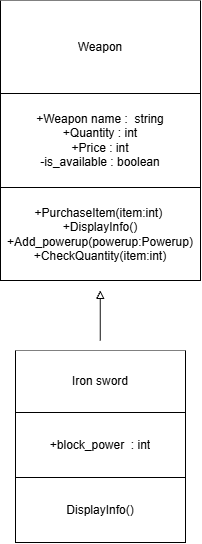

The diagram above was exported from draw.io. Its source (the exported page's mxGraphModel, read from the mxfile embedded in the PNG):
<mxGraphModel dx="1030" dy="608" grid="1" gridSize="10" guides="1" tooltips="1" connect="1" arrows="1" fold="1" page="1" pageScale="1" pageWidth="850" pageHeight="1100" math="0" shadow="0">
  <root>
    <mxCell id="0" />
    <mxCell id="1" parent="0" />
    <mxCell id="YefKb22aoV69em_th6Ir-1" parent="1" style="shape=table;startSize=0;container=1;collapsible=0;childLayout=tableLayout;fixedHeader=1;labelBackgroundColor=none;gradientColor=default;fillColor=default;swimlaneFillColor=default;" value="" vertex="1">
      <mxGeometry height="280" width="200" x="290" y="70" as="geometry" />
    </mxCell>
    <mxCell id="YefKb22aoV69em_th6Ir-2" parent="YefKb22aoV69em_th6Ir-1" style="shape=tableRow;horizontal=0;startSize=0;swimlaneHead=0;swimlaneBody=0;top=0;left=0;bottom=0;right=0;collapsible=0;dropTarget=0;fillColor=none;points=[[0,0.5],[1,0.5]];portConstraint=eastwest;fixedHeader=1;labelBackgroundColor=none;" value="" vertex="1">
      <mxGeometry height="93" width="200" as="geometry" />
    </mxCell>
    <mxCell id="YefKb22aoV69em_th6Ir-3" parent="YefKb22aoV69em_th6Ir-2" style="shape=partialRectangle;html=1;whiteSpace=wrap;connectable=0;overflow=hidden;fillColor=none;top=0;left=0;bottom=0;right=0;pointerEvents=1;labelBackgroundColor=none;" value="Weapon" vertex="1">
      <mxGeometry height="93" width="200" as="geometry">
        <mxRectangle height="93" width="200" as="alternateBounds" />
      </mxGeometry>
    </mxCell>
    <mxCell id="YefKb22aoV69em_th6Ir-4" parent="YefKb22aoV69em_th6Ir-1" style="shape=tableRow;horizontal=0;startSize=0;swimlaneHead=0;swimlaneBody=0;top=0;left=0;bottom=0;right=0;collapsible=0;dropTarget=0;points=[[0,0.5],[1,0.5]];portConstraint=eastwest;fixedHeader=1;labelBackgroundColor=none;" value="" vertex="1">
      <mxGeometry height="94" width="200" y="93" as="geometry" />
    </mxCell>
    <mxCell id="YefKb22aoV69em_th6Ir-5" parent="YefKb22aoV69em_th6Ir-4" style="shape=partialRectangle;html=1;whiteSpace=wrap;connectable=0;overflow=hidden;fillColor=none;top=0;left=0;bottom=0;right=0;pointerEvents=1;labelBackgroundColor=none;" value="+Weapon name :&amp;nbsp; string&lt;div&gt;+Quantity : int&lt;/div&gt;&lt;div&gt;+Price : int&lt;/div&gt;&lt;div&gt;-is_available : boolean&lt;/div&gt;" vertex="1">
      <mxGeometry height="94" width="200" as="geometry">
        <mxRectangle height="94" width="200" as="alternateBounds" />
      </mxGeometry>
    </mxCell>
    <mxCell id="YefKb22aoV69em_th6Ir-6" parent="YefKb22aoV69em_th6Ir-1" style="shape=tableRow;horizontal=0;startSize=0;swimlaneHead=0;swimlaneBody=0;top=0;left=0;bottom=0;right=0;collapsible=0;dropTarget=0;fillColor=none;points=[[0,0.5],[1,0.5]];portConstraint=eastwest;fixedHeader=1;labelBackgroundColor=none;" value="" vertex="1">
      <mxGeometry height="93" width="200" y="187" as="geometry" />
    </mxCell>
    <mxCell id="YefKb22aoV69em_th6Ir-7" parent="YefKb22aoV69em_th6Ir-6" style="shape=partialRectangle;html=1;whiteSpace=wrap;connectable=0;overflow=hidden;fillColor=none;top=0;left=0;bottom=0;right=0;pointerEvents=1;labelBackgroundColor=none;" value="+PurchaseItem(item:int)&amp;nbsp;&lt;div&gt;+DisplayInfo()&lt;/div&gt;&lt;div&gt;+Add_powerup(powerup:Powerup&lt;span style=&quot;background-color: transparent; color: light-dark(rgb(0, 0, 0), rgb(255, 255, 255));&quot;&gt;)&lt;/span&gt;&lt;/div&gt;&lt;div&gt;+CheckQuantity(item:int)&lt;/div&gt;" vertex="1">
      <mxGeometry height="93" width="200" as="geometry">
        <mxRectangle height="93" width="200" as="alternateBounds" />
      </mxGeometry>
    </mxCell>
    <mxCell id="YefKb22aoV69em_th6Ir-8" parent="1" style="shape=table;startSize=0;container=1;collapsible=0;childLayout=tableLayout;fixedHeader=1;labelBackgroundColor=none;gradientColor=default;fillColor=default;swimlaneFillColor=default;" value="" vertex="1">
      <mxGeometry height="192" width="170" x="305" y="420" as="geometry" />
    </mxCell>
    <mxCell id="YefKb22aoV69em_th6Ir-9" parent="YefKb22aoV69em_th6Ir-8" style="shape=tableRow;horizontal=0;startSize=0;swimlaneHead=0;swimlaneBody=0;top=0;left=0;bottom=0;right=0;collapsible=0;dropTarget=0;fillColor=none;points=[[0,0.5],[1,0.5]];portConstraint=eastwest;fixedHeader=1;labelBackgroundColor=none;" value="" vertex="1">
      <mxGeometry height="62" width="170" as="geometry" />
    </mxCell>
    <mxCell id="YefKb22aoV69em_th6Ir-10" parent="YefKb22aoV69em_th6Ir-9" style="shape=partialRectangle;html=1;whiteSpace=wrap;connectable=0;overflow=hidden;fillColor=none;top=0;left=0;bottom=0;right=0;pointerEvents=1;labelBackgroundColor=none;" value="Iron sword" vertex="1">
      <mxGeometry height="62" width="170" as="geometry">
        <mxRectangle height="62" width="170" as="alternateBounds" />
      </mxGeometry>
    </mxCell>
    <mxCell id="YefKb22aoV69em_th6Ir-11" parent="YefKb22aoV69em_th6Ir-8" style="shape=tableRow;horizontal=0;startSize=0;swimlaneHead=0;swimlaneBody=0;top=0;left=0;bottom=0;right=0;collapsible=0;dropTarget=0;points=[[0,0.5],[1,0.5]];portConstraint=eastwest;fixedHeader=1;labelBackgroundColor=none;" value="" vertex="1">
      <mxGeometry height="65" width="170" y="62" as="geometry" />
    </mxCell>
    <mxCell id="YefKb22aoV69em_th6Ir-12" parent="YefKb22aoV69em_th6Ir-11" style="shape=partialRectangle;html=1;whiteSpace=wrap;connectable=0;overflow=hidden;fillColor=none;top=0;left=0;bottom=0;right=0;pointerEvents=1;labelBackgroundColor=none;" value="&lt;div&gt;+block_power&amp;nbsp; : int&lt;/div&gt;" vertex="1">
      <mxGeometry height="65" width="170" as="geometry">
        <mxRectangle height="65" width="170" as="alternateBounds" />
      </mxGeometry>
    </mxCell>
    <mxCell id="YefKb22aoV69em_th6Ir-13" parent="YefKb22aoV69em_th6Ir-8" style="shape=tableRow;horizontal=0;startSize=0;swimlaneHead=0;swimlaneBody=0;top=0;left=0;bottom=0;right=0;collapsible=0;dropTarget=0;fillColor=none;points=[[0,0.5],[1,0.5]];portConstraint=eastwest;fixedHeader=1;labelBackgroundColor=none;" value="" vertex="1">
      <mxGeometry height="65" width="170" y="127" as="geometry" />
    </mxCell>
    <mxCell id="YefKb22aoV69em_th6Ir-14" parent="YefKb22aoV69em_th6Ir-13" style="shape=partialRectangle;html=1;whiteSpace=wrap;connectable=0;overflow=hidden;fillColor=none;top=0;left=0;bottom=0;right=0;pointerEvents=1;labelBackgroundColor=none;" value="&lt;br&gt;&lt;div&gt;DisplayInfo()&lt;br&gt;&lt;br&gt;&lt;/div&gt;" vertex="1">
      <mxGeometry height="65" width="170" as="geometry">
        <mxRectangle height="65" width="170" as="alternateBounds" />
      </mxGeometry>
    </mxCell>
    <mxCell id="YefKb22aoV69em_th6Ir-15" edge="1" parent="1" style="endArrow=block;html=1;rounded=0;endFill=0;" value="">
      <mxGeometry height="50" relative="1" width="50" as="geometry">
        <mxPoint x="389.77" y="410" as="sourcePoint" />
        <mxPoint x="389.77" y="360" as="targetPoint" />
      </mxGeometry>
    </mxCell>
  </root>
</mxGraphModel>